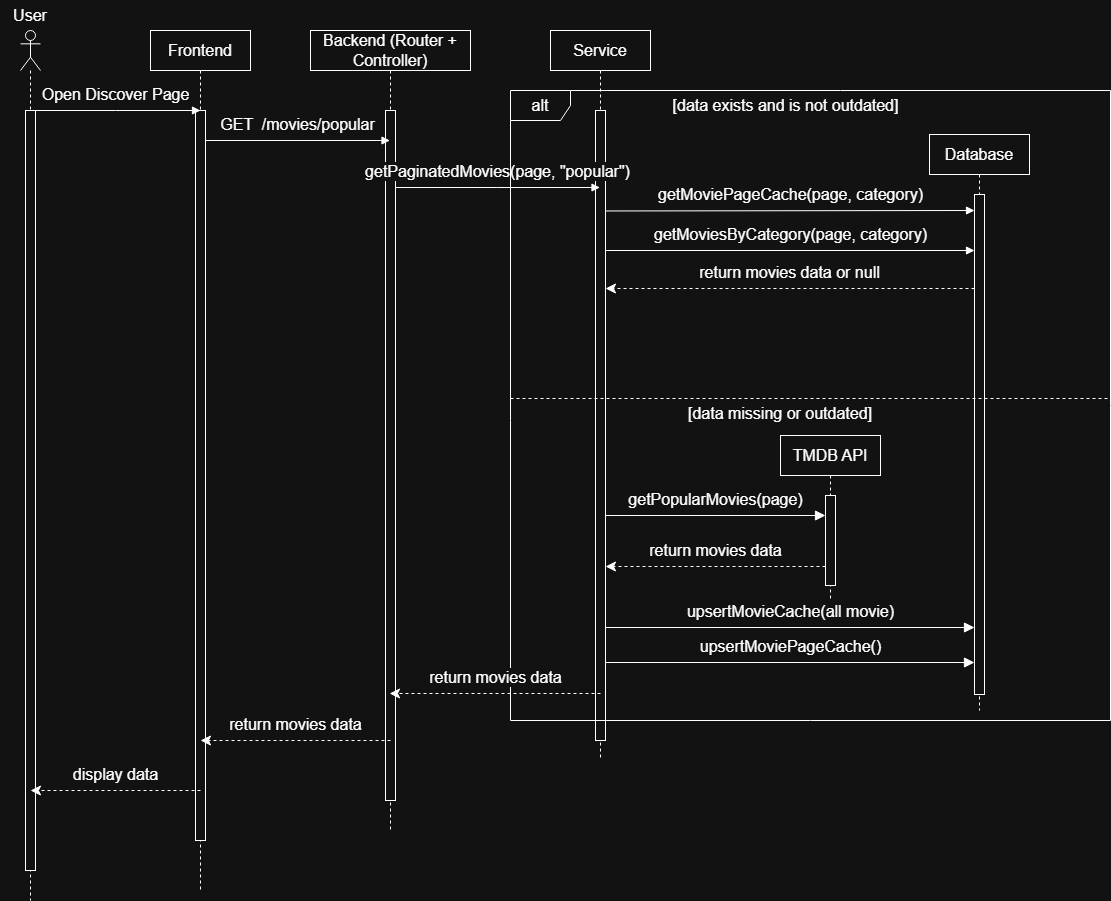

The diagram above was exported from draw.io. Its source (the exported page's mxGraphModel, read from the mxfile embedded in the PNG):
<mxGraphModel dx="1401" dy="746" grid="1" gridSize="10" guides="1" tooltips="1" connect="1" arrows="1" fold="1" page="1" pageScale="1" pageWidth="3300" pageHeight="4681" math="0" shadow="0">
  <root>
    <mxCell id="0" />
    <mxCell id="1" parent="0" />
    <mxCell id="jL42rarNTU4vNj-QK8US-1" parent="1" style="shape=umlLifeline;perimeter=lifelinePerimeter;whiteSpace=wrap;html=1;container=0;dropTarget=0;collapsible=0;recursiveResize=0;outlineConnect=0;portConstraint=eastwest;newEdgeStyle={&quot;edgeStyle&quot;:&quot;elbowEdgeStyle&quot;,&quot;elbow&quot;:&quot;vertical&quot;,&quot;curved&quot;:0,&quot;rounded&quot;:0};fontSize=16;spacingBottom=0;" value="Frontend" vertex="1">
      <mxGeometry height="860" width="100" x="1080" y="520" as="geometry" />
    </mxCell>
    <mxCell id="jL42rarNTU4vNj-QK8US-2" parent="jL42rarNTU4vNj-QK8US-1" style="html=1;points=[];perimeter=orthogonalPerimeter;outlineConnect=0;targetShapes=umlLifeline;portConstraint=eastwest;newEdgeStyle={&quot;edgeStyle&quot;:&quot;elbowEdgeStyle&quot;,&quot;elbow&quot;:&quot;vertical&quot;,&quot;curved&quot;:0,&quot;rounded&quot;:0};spacingBottom=0;" value="&lt;span style=&quot;color: rgba(237, 237, 237, 0); font-family: monospace; font-size: 0px; text-align: start;&quot;&gt;%3CmxGraphModel%3E%3Croot%3E%3CmxCell%20id%3D%220%22%2F%3E%3CmxCell%20id%3D%221%22%20parent%3D%220%22%2F%3E%3CmxCell%20id%3D%222%22%20parent%3D%221%22%20style%3D%22shape%3DumlLifeline%3Bperimeter%3DlifelinePerimeter%3BwhiteSpace%3Dwrap%3Bhtml%3D1%3Bcontainer%3D0%3BdropTarget%3D0%3Bcollapsible%3D0%3BrecursiveResize%3D0%3BoutlineConnect%3D0%3BportConstraint%3Deastwest%3BnewEdgeStyle%3D%7B%26quot%3BedgeStyle%26quot%3B%3A%26quot%3BelbowEdgeStyle%26quot%3B%2C%26quot%3Belbow%26quot%3B%3A%26quot%3Bvertical%26quot%3B%2C%26quot%3Bcurved%26quot%3B%3A0%2C%26quot%3Brounded%26quot%3B%3A0%7D%3B%22%20value%3D%22%3AObject%22%20vertex%3D%221%22%3E%3CmxGeometry%20height%3D%22300%22%20width%3D%22100%22%20x%3D%222430%22%20y%3D%22520%22%20as%3D%22geometry%22%2F%3E%3C%2FmxCell%3E%3CmxCell%20id%3D%223%22%20parent%3D%222%22%20style%3D%22html%3D1%3Bpoints%3D%5B%5D%3Bperimeter%3DorthogonalPerimeter%3BoutlineConnect%3D0%3BtargetShapes%3DumlLifeline%3BportConstraint%3Deastwest%3BnewEdgeStyle%3D%7B%26quot%3BedgeStyle%26quot%3B%3A%26quot%3BelbowEdgeStyle%26quot%3B%2C%26quot%3Belbow%26quot%3B%3A%26quot%3Bvertical%26quot%3B%2C%26quot%3Bcurved%26quot%3B%3A0%2C%26quot%3Brounded%26quot%3B%3A0%7D%3B%22%20value%3D%22%22%20vertex%3D%221%22%3E%3CmxGeometry%20height%3D%22170%22%20width%3D%2210%22%20x%3D%2245%22%20y%3D%2280%22%20as%3D%22geometry%22%2F%3E%3C%2FmxCell%3E%3C%2Froot%3E%3C%2FmxGraphModel%3E&lt;/span&gt;&lt;span style=&quot;color: rgba(237, 237, 237, 0); font-family: monospace; font-size: 0px; text-align: start;&quot;&gt;%3CmxGraphModel%3E%3Croot%3E%3CmxCell%20id%3D%220%22%2F%3E%3CmxCell%20id%3D%221%22%20parent%3D%220%22%2F%3E%3CmxCell%20id%3D%222%22%20parent%3D%221%22%20style%3D%22shape%3DumlLifeline%3Bperimeter%3DlifelinePerimeter%3BwhiteSpace%3Dwrap%3Bhtml%3D1%3Bcontainer%3D0%3BdropTarget%3D0%3Bcollapsible%3D0%3BrecursiveResize%3D0%3BoutlineConnect%3D0%3BportConstraint%3Deastwest%3BnewEdgeStyle%3D%7B%26quot%3BedgeStyle%26quot%3B%3A%26quot%3BelbowEdgeStyle%26quot%3B%2C%26quot%3Belbow%26quot%3B%3A%26quot%3Bvertical%26quot%3B%2C%26quot%3Bcurved%26quot%3B%3A0%2C%26quot%3Brounded%26quot%3B%3A0%7D%3B%22%20value%3D%22%3AObject%22%20vertex%3D%221%22%3E%3CmxGeometry%20height%3D%22300%22%20width%3D%22100%22%20x%3D%222430%22%20y%3D%22520%22%20as%3D%22geometry%22%2F%3E%3C%2FmxCell%3E%3CmxCell%20id%3D%223%22%20parent%3D%222%22%20style%3D%22html%3D1%3Bpoints%3D%5B%5D%3Bperimeter%3DorthogonalPerimeter%3BoutlineConnect%3D0%3BtargetShapes%3DumlLifeline%3BportConstraint%3Deastwest%3BnewEdgeStyle%3D%7B%26quot%3BedgeStyle%26quot%3B%3A%26quot%3BelbowEdgeStyle%26quot%3B%2C%26quot%3Belbow%26quot%3B%3A%26quot%3Bvertical%26quot%3B%2C%26quot%3Bcurved%26quot%3B%3A0%2C%26quot%3Brounded%26quot%3B%3A0%7D%3B%22%20value%3D%22%22%20vertex%3D%221%22%3E%3CmxGeometry%20height%3D%22170%22%20width%3D%2210%22%20x%3D%2245%22%20y%3D%2280%22%20as%3D%22geometry%22%2F%3E%3C%2FmxCell%3E%3C%2Froot%3E%3C%2FmxGraphModel%3E&lt;/span&gt;&lt;span style=&quot;color: rgba(237, 237, 237, 0); font-family: monospace; font-size: 0px; text-align: start;&quot;&gt;%3CmxGraphModel%3E%3Croot%3E%3CmxCell%20id%3D%220%22%2F%3E%3CmxCell%20id%3D%221%22%20parent%3D%220%22%2F%3E%3CmxCell%20id%3D%222%22%20parent%3D%221%22%20style%3D%22shape%3DumlLifeline%3Bperimeter%3DlifelinePerimeter%3BwhiteSpace%3Dwrap%3Bhtml%3D1%3Bcontainer%3D0%3BdropTarget%3D0%3Bcollapsible%3D0%3BrecursiveResize%3D0%3BoutlineConnect%3D0%3BportConstraint%3Deastwest%3BnewEdgeStyle%3D%7B%26quot%3BedgeStyle%26quot%3B%3A%26quot%3BelbowEdgeStyle%26quot%3B%2C%26quot%3Belbow%26quot%3B%3A%26quot%3Bvertical%26quot%3B%2C%26quot%3Bcurved%26quot%3B%3A0%2C%26quot%3Brounded%26quot%3B%3A0%7D%3B%22%20value%3D%22%3AObject%22%20vertex%3D%221%22%3E%3CmxGeometry%20height%3D%22300%22%20width%3D%22100%22%20x%3D%222430%22%20y%3D%22520%22%20as%3D%22geometry%22%2F%3E%3C%2FmxCell%3E%3CmxCell%20id%3D%223%22%20parent%3D%222%22%20style%3D%22html%3D1%3Bpoints%3D%5B%5D%3Bperimeter%3DorthogonalPerimeter%3BoutlineConnect%3D0%3BtargetShapes%3DumlLifeline%3BportConstraint%3Deastwest%3BnewEdgeStyle%3D%7B%26quot%3BedgeStyle%26quot%3B%3A%26quot%3BelbowEdgeStyle%26quot%3B%2C%26quot%3Belbow%26quot%3B%3A%26quot%3Bvertical%26quot%3B%2C%26quot%3Bcurved%26quot%3B%3A0%2C%26quot%3Brounded%26quot%3B%3A0%7D%3B%22%20value%3D%22%22%20vertex%3D%221%22%3E%3CmxGeometry%20height%3D%22170%22%20width%3D%2210%22%20x%3D%2245%22%20y%3D%2280%22%20as%3D%22geometry%22%2F%3E%3C%2FmxCell%3E%3C%2Froot%3E%3C%2FmxGraphModel%3E&lt;/span&gt;" vertex="1">
      <mxGeometry height="730" width="10" x="45" y="80" as="geometry" />
    </mxCell>
    <mxCell id="jL42rarNTU4vNj-QK8US-3" edge="1" parent="1" style="html=1;verticalAlign=bottom;endArrow=block;edgeStyle=elbowEdgeStyle;elbow=horizontal;curved=0;rounded=0;fontSize=16;spacingBottom=4;spacingTop=0;" value="Open Discover Page">
      <mxGeometry relative="1" as="geometry">
        <Array as="points">
          <mxPoint x="1045" y="600" />
        </Array>
        <mxPoint x="960" y="600" as="sourcePoint" />
        <mxPoint x="1130" y="600" as="targetPoint" />
      </mxGeometry>
    </mxCell>
    <mxCell id="jL42rarNTU4vNj-QK8US-4" parent="1" style="shape=umlLifeline;perimeter=lifelinePerimeter;whiteSpace=wrap;html=1;container=0;dropTarget=0;collapsible=0;recursiveResize=0;outlineConnect=0;portConstraint=eastwest;newEdgeStyle={&quot;edgeStyle&quot;:&quot;elbowEdgeStyle&quot;,&quot;elbow&quot;:&quot;vertical&quot;,&quot;curved&quot;:0,&quot;rounded&quot;:0};fontSize=16;spacingBottom=0;" value="Backend (Router + Controller)" vertex="1">
      <mxGeometry height="800" width="160" x="1240" y="520" as="geometry" />
    </mxCell>
    <mxCell id="jL42rarNTU4vNj-QK8US-5" parent="jL42rarNTU4vNj-QK8US-4" style="html=1;points=[];perimeter=orthogonalPerimeter;outlineConnect=0;targetShapes=umlLifeline;portConstraint=eastwest;newEdgeStyle={&quot;edgeStyle&quot;:&quot;elbowEdgeStyle&quot;,&quot;elbow&quot;:&quot;vertical&quot;,&quot;curved&quot;:0,&quot;rounded&quot;:0};spacingBottom=0;" value="" vertex="1">
      <mxGeometry height="690" width="10" x="75" y="80" as="geometry" />
    </mxCell>
    <mxCell id="jL42rarNTU4vNj-QK8US-6" parent="1" style="shape=umlLifeline;perimeter=lifelinePerimeter;whiteSpace=wrap;html=1;container=0;dropTarget=0;collapsible=0;recursiveResize=0;outlineConnect=0;portConstraint=eastwest;newEdgeStyle={&quot;edgeStyle&quot;:&quot;elbowEdgeStyle&quot;,&quot;elbow&quot;:&quot;vertical&quot;,&quot;curved&quot;:0,&quot;rounded&quot;:0};fontSize=16;spacingBottom=0;" value="Service" vertex="1">
      <mxGeometry height="730" width="100" x="1480" y="520" as="geometry" />
    </mxCell>
    <mxCell id="jL42rarNTU4vNj-QK8US-7" parent="jL42rarNTU4vNj-QK8US-6" style="html=1;points=[];perimeter=orthogonalPerimeter;outlineConnect=0;targetShapes=umlLifeline;portConstraint=eastwest;newEdgeStyle={&quot;edgeStyle&quot;:&quot;elbowEdgeStyle&quot;,&quot;elbow&quot;:&quot;vertical&quot;,&quot;curved&quot;:0,&quot;rounded&quot;:0};spacingBottom=0;" value="" vertex="1">
      <mxGeometry height="630" width="10" x="45" y="80" as="geometry" />
    </mxCell>
    <mxCell id="jL42rarNTU4vNj-QK8US-8" parent="1" style="shape=umlLifeline;perimeter=lifelinePerimeter;whiteSpace=wrap;html=1;container=0;dropTarget=0;collapsible=0;recursiveResize=0;outlineConnect=0;portConstraint=eastwest;newEdgeStyle={&quot;edgeStyle&quot;:&quot;elbowEdgeStyle&quot;,&quot;elbow&quot;:&quot;vertical&quot;,&quot;curved&quot;:0,&quot;rounded&quot;:0};fontSize=16;spacingBottom=0;" value="Database" vertex="1">
      <mxGeometry height="576" width="100" x="1859" y="624" as="geometry" />
    </mxCell>
    <mxCell id="jL42rarNTU4vNj-QK8US-9" parent="jL42rarNTU4vNj-QK8US-8" style="html=1;points=[];perimeter=orthogonalPerimeter;outlineConnect=0;targetShapes=umlLifeline;portConstraint=eastwest;newEdgeStyle={&quot;edgeStyle&quot;:&quot;elbowEdgeStyle&quot;,&quot;elbow&quot;:&quot;vertical&quot;,&quot;curved&quot;:0,&quot;rounded&quot;:0};spacingBottom=0;" value="" vertex="1">
      <mxGeometry height="500" width="10" x="45" y="60" as="geometry" />
    </mxCell>
    <mxCell id="jL42rarNTU4vNj-QK8US-10" parent="1" style="shape=umlLifeline;perimeter=lifelinePerimeter;whiteSpace=wrap;html=1;container=0;dropTarget=0;collapsible=0;recursiveResize=0;outlineConnect=0;portConstraint=eastwest;newEdgeStyle={&quot;edgeStyle&quot;:&quot;elbowEdgeStyle&quot;,&quot;elbow&quot;:&quot;vertical&quot;,&quot;curved&quot;:0,&quot;rounded&quot;:0};fontSize=16;spacingBottom=0;" value="TMDB API" vertex="1">
      <mxGeometry height="165" width="100" x="1710" y="925" as="geometry" />
    </mxCell>
    <mxCell id="jL42rarNTU4vNj-QK8US-11" parent="jL42rarNTU4vNj-QK8US-10" style="html=1;points=[];perimeter=orthogonalPerimeter;outlineConnect=0;targetShapes=umlLifeline;portConstraint=eastwest;newEdgeStyle={&quot;edgeStyle&quot;:&quot;elbowEdgeStyle&quot;,&quot;elbow&quot;:&quot;vertical&quot;,&quot;curved&quot;:0,&quot;rounded&quot;:0};spacingBottom=0;" value="" vertex="1">
      <mxGeometry height="90" width="10" x="45" y="60" as="geometry" />
    </mxCell>
    <mxCell id="jL42rarNTU4vNj-QK8US-12" parent="1" style="shape=umlLifeline;perimeter=lifelinePerimeter;whiteSpace=wrap;html=1;container=1;dropTarget=0;collapsible=0;recursiveResize=0;outlineConnect=0;portConstraint=eastwest;newEdgeStyle={&quot;curved&quot;:0,&quot;rounded&quot;:0};participant=umlActor;fontSize=16;spacingBottom=0;" value="" vertex="1">
      <mxGeometry height="870" width="20" x="950" y="520" as="geometry" />
    </mxCell>
    <mxCell id="jL42rarNTU4vNj-QK8US-13" parent="jL42rarNTU4vNj-QK8US-12" style="html=1;points=[[0,0,0,0,5],[0,1,0,0,-5],[1,0,0,0,5],[1,1,0,0,-5]];perimeter=orthogonalPerimeter;outlineConnect=0;targetShapes=umlLifeline;portConstraint=eastwest;newEdgeStyle={&quot;curved&quot;:0,&quot;rounded&quot;:0};spacingBottom=0;" value="" vertex="1">
      <mxGeometry height="760" width="10" x="5" y="80" as="geometry" />
    </mxCell>
    <mxCell id="jL42rarNTU4vNj-QK8US-14" parent="1" style="text;html=1;whiteSpace=wrap;strokeColor=none;fillColor=none;align=center;verticalAlign=middle;rounded=0;fontSize=16;spacingBottom=0;" value="User" vertex="1">
      <mxGeometry height="30" width="60" x="930" y="490" as="geometry" />
    </mxCell>
    <mxCell id="jL42rarNTU4vNj-QK8US-15" edge="1" parent="1" style="html=1;verticalAlign=bottom;endArrow=block;edgeStyle=elbowEdgeStyle;elbow=vertical;curved=0;rounded=0;fontSize=16;spacingBottom=4;spacingTop=0;" value="getPaginatedMovies(page, &quot;popular&quot;)">
      <mxGeometry relative="1" as="geometry">
        <Array as="points" />
        <mxPoint x="1325" y="677" as="sourcePoint" />
        <mxPoint x="1529.5" y="677" as="targetPoint" />
      </mxGeometry>
    </mxCell>
    <mxCell id="jL42rarNTU4vNj-QK8US-16" edge="1" parent="1" style="html=1;verticalAlign=bottom;endArrow=block;edgeStyle=elbowEdgeStyle;elbow=vertical;curved=0;rounded=0;fontSize=16;spacingBottom=4;spacingTop=0;" value="getMoviesByCategory(page, category)">
      <mxGeometry relative="1" as="geometry">
        <Array as="points" />
        <mxPoint x="1535" y="740" as="sourcePoint" />
        <mxPoint x="1904" y="739.6190476190475" as="targetPoint" />
      </mxGeometry>
    </mxCell>
    <mxCell id="jL42rarNTU4vNj-QK8US-17" edge="1" parent="1" style="html=1;verticalAlign=bottom;endArrow=block;curved=0;rounded=0;fontSize=16;startSize=8;endSize=8;spacingBottom=4;spacingTop=0;" value="getPopularMovies(page)">
      <mxGeometry relative="1" width="80" as="geometry">
        <mxPoint x="1535" y="1005" as="sourcePoint" />
        <mxPoint x="1755" y="1005" as="targetPoint" />
      </mxGeometry>
    </mxCell>
    <mxCell id="jL42rarNTU4vNj-QK8US-18" edge="1" parent="1" style="html=1;verticalAlign=bottom;endArrow=classic;dashed=1;endSize=8;curved=0;rounded=0;fontSize=16;endFill=1;spacingBottom=4;spacingTop=0;" value="return movies data">
      <mxGeometry relative="1" as="geometry">
        <mxPoint x="1755" y="1056.0000000000002" as="sourcePoint" />
        <mxPoint x="1535" y="1056.0000000000002" as="targetPoint" />
      </mxGeometry>
    </mxCell>
    <mxCell id="jL42rarNTU4vNj-QK8US-19" edge="1" parent="1" source="jL42rarNTU4vNj-QK8US-9" style="html=1;verticalAlign=bottom;endArrow=classic;dashed=1;endSize=8;curved=0;rounded=0;fontSize=16;endFill=1;spacingBottom=4;spacingTop=0;" value="return movies data or null">
      <mxGeometry relative="1" as="geometry">
        <mxPoint x="1755" y="778" as="sourcePoint" />
        <mxPoint x="1535" y="778" as="targetPoint" />
      </mxGeometry>
    </mxCell>
    <mxCell id="jL42rarNTU4vNj-QK8US-20" parent="1" style="shape=umlFrame;whiteSpace=wrap;html=1;pointerEvents=0;fontSize=16;spacingBottom=0;" value="alt" vertex="1">
      <mxGeometry height="630" width="600" x="1440" y="580" as="geometry" />
    </mxCell>
    <mxCell id="jL42rarNTU4vNj-QK8US-21" edge="1" parent="1" style="html=1;verticalAlign=bottom;endArrow=classic;dashed=1;endSize=8;curved=0;rounded=0;fontSize=16;endFill=1;spacingBottom=4;spacingTop=0;" value="return movies data">
      <mxGeometry relative="1" as="geometry">
        <mxPoint x="1530" y="1183" as="sourcePoint" />
        <mxPoint x="1319.0714285714284" y="1183" as="targetPoint" />
      </mxGeometry>
    </mxCell>
    <mxCell id="jL42rarNTU4vNj-QK8US-22" parent="1" style="text;html=1;whiteSpace=wrap;strokeColor=none;fillColor=none;align=center;verticalAlign=middle;rounded=0;fontSize=16;spacingBottom=0;" value="&lt;font&gt;[data exists and is not outdated]&lt;/font&gt;" vertex="1">
      <mxGeometry height="30" width="229" x="1601" y="580" as="geometry" />
    </mxCell>
    <mxCell id="jL42rarNTU4vNj-QK8US-23" parent="1" style="text;html=1;whiteSpace=wrap;strokeColor=none;fillColor=none;align=center;verticalAlign=middle;rounded=0;fontSize=16;spacingBottom=0;" value="&lt;font&gt;[data missing or outdated]&lt;/font&gt;" vertex="1">
      <mxGeometry height="30" width="200" x="1610" y="888" as="geometry" />
    </mxCell>
    <mxCell id="jL42rarNTU4vNj-QK8US-24" edge="1" parent="1" source="jL42rarNTU4vNj-QK8US-2" style="html=1;verticalAlign=bottom;endArrow=block;edgeStyle=elbowEdgeStyle;elbow=vertical;curved=0;rounded=0;fontSize=16;spacingBottom=4;spacingTop=0;" value="GET&amp;nbsp; /movies/popular">
      <mxGeometry relative="1" as="geometry">
        <Array as="points" />
        <mxPoint x="1180" y="630" as="sourcePoint" />
        <mxPoint x="1319.5" y="630.3266666666668" as="targetPoint" />
      </mxGeometry>
    </mxCell>
    <mxCell id="jL42rarNTU4vNj-QK8US-25" edge="1" parent="1" style="html=1;verticalAlign=bottom;endArrow=classic;dashed=1;endSize=8;curved=0;rounded=0;fontSize=16;endFill=1;spacingBottom=4;spacingTop=0;" value="return movies data">
      <mxGeometry relative="1" as="geometry">
        <mxPoint x="1320" y="1230" as="sourcePoint" />
        <mxPoint x="1130" y="1230" as="targetPoint" />
      </mxGeometry>
    </mxCell>
    <mxCell id="jL42rarNTU4vNj-QK8US-26" edge="1" parent="1" style="html=1;verticalAlign=bottom;endArrow=classic;dashed=1;endSize=8;curved=0;rounded=0;fontSize=16;endFill=1;spacingBottom=4;spacingTop=0;" value="display data">
      <mxGeometry relative="1" as="geometry">
        <mxPoint x="1130" y="1280" as="sourcePoint" />
        <mxPoint x="960" y="1280" as="targetPoint" />
      </mxGeometry>
    </mxCell>
    <mxCell id="jL42rarNTU4vNj-QK8US-27" edge="1" parent="1" style="html=1;verticalAlign=bottom;endArrow=block;curved=0;rounded=0;fontSize=16;startSize=8;endSize=8;spacingBottom=4;spacingTop=0;" target="jL42rarNTU4vNj-QK8US-9" value="upsertMovieCache(all movie)">
      <mxGeometry relative="1" width="80" as="geometry">
        <mxPoint x="1535" y="1117" as="sourcePoint" />
        <mxPoint x="1880" y="1117" as="targetPoint" />
      </mxGeometry>
    </mxCell>
    <mxCell id="jL42rarNTU4vNj-QK8US-28" edge="1" parent="1" style="html=1;verticalAlign=bottom;endArrow=block;curved=0;rounded=0;fontSize=16;startSize=8;endSize=8;spacingBottom=4;spacingTop=0;" value="upsertMoviePageCache()">
      <mxGeometry relative="1" width="80" as="geometry">
        <mxPoint x="1535" y="1152" as="sourcePoint" />
        <mxPoint x="1904" y="1152" as="targetPoint" />
      </mxGeometry>
    </mxCell>
    <mxCell id="jL42rarNTU4vNj-QK8US-29" parent="1" style="line;strokeWidth=1;rotatable=0;dashed=1;labelPosition=right;align=left;verticalAlign=middle;spacingTop=0;spacingLeft=6;points=[];portConstraint=eastwest;fontSize=16;spacingBottom=0;" value="" vertex="1">
      <mxGeometry height="10" width="600" x="1440" y="883" as="geometry" />
    </mxCell>
    <mxCell id="jL42rarNTU4vNj-QK8US-30" edge="1" parent="1" style="html=1;verticalAlign=bottom;endArrow=block;edgeStyle=elbowEdgeStyle;elbow=vertical;curved=0;rounded=0;fontSize=16;spacingBottom=4;spacingTop=0;" value="getMoviePageCache(page, category)">
      <mxGeometry relative="1" as="geometry">
        <Array as="points" />
        <mxPoint x="1535" y="700.4761904761904" as="sourcePoint" />
        <mxPoint x="1904" y="700.4761904761904" as="targetPoint" />
      </mxGeometry>
    </mxCell>
  </root>
</mxGraphModel>